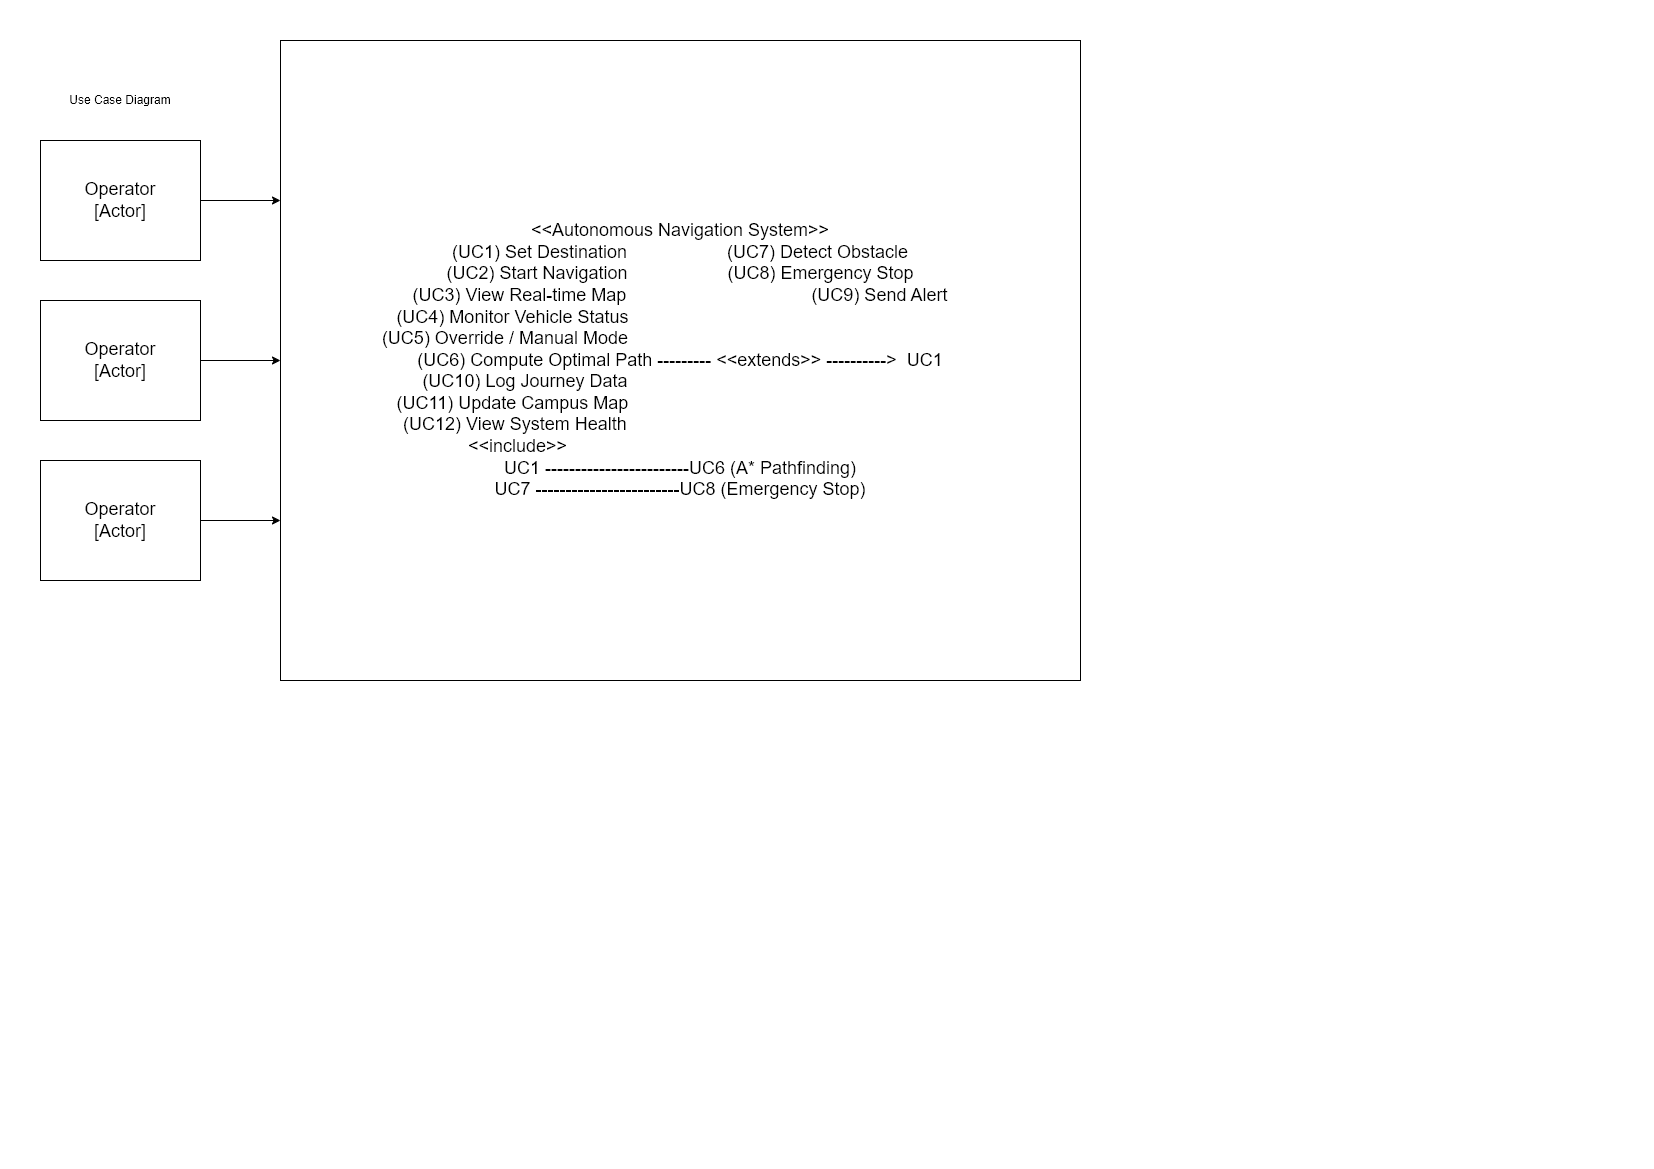

The diagram above was exported from draw.io. Its source (the exported page's mxGraphModel, read from the mxfile embedded in the PNG):
<mxGraphModel dx="1426" dy="863" grid="1" gridSize="10" guides="1" tooltips="1" connect="1" arrows="1" fold="1" page="1" pageScale="1" pageWidth="827" pageHeight="1169" math="0" shadow="0">
  <root>
    <mxCell id="0" />
    <mxCell id="1" parent="0" />
    <mxCell id="vB01rFSF1J_1GJvEtDyN-5" edge="1" parent="1" source="vB01rFSF1J_1GJvEtDyN-1" style="edgeStyle=orthogonalEdgeStyle;rounded=0;orthogonalLoop=1;jettySize=auto;html=1;entryX=0;entryY=0.25;entryDx=0;entryDy=0;fontSize=18;" target="vB01rFSF1J_1GJvEtDyN-4">
      <mxGeometry relative="1" as="geometry" />
    </mxCell>
    <mxCell id="vB01rFSF1J_1GJvEtDyN-1" parent="1" style="rounded=0;whiteSpace=wrap;html=1;fontSize=18;" value="Operator&lt;div&gt;[Actor]&lt;/div&gt;" vertex="1">
      <mxGeometry height="120" width="160" x="40" y="140" as="geometry" />
    </mxCell>
    <mxCell id="vB01rFSF1J_1GJvEtDyN-6" edge="1" parent="1" source="vB01rFSF1J_1GJvEtDyN-2" style="edgeStyle=orthogonalEdgeStyle;rounded=0;orthogonalLoop=1;jettySize=auto;html=1;entryX=0;entryY=0.5;entryDx=0;entryDy=0;fontSize=18;" target="vB01rFSF1J_1GJvEtDyN-4">
      <mxGeometry relative="1" as="geometry" />
    </mxCell>
    <mxCell id="vB01rFSF1J_1GJvEtDyN-2" parent="1" style="rounded=0;whiteSpace=wrap;html=1;fontSize=18;" value="Operator&lt;div&gt;[Actor]&lt;/div&gt;" vertex="1">
      <mxGeometry height="120" width="160" x="40" y="300" as="geometry" />
    </mxCell>
    <mxCell id="vB01rFSF1J_1GJvEtDyN-7" edge="1" parent="1" source="vB01rFSF1J_1GJvEtDyN-3" style="edgeStyle=orthogonalEdgeStyle;rounded=0;orthogonalLoop=1;jettySize=auto;html=1;entryX=0;entryY=0.75;entryDx=0;entryDy=0;fontSize=18;" target="vB01rFSF1J_1GJvEtDyN-4">
      <mxGeometry relative="1" as="geometry" />
    </mxCell>
    <mxCell id="vB01rFSF1J_1GJvEtDyN-3" parent="1" style="rounded=0;whiteSpace=wrap;html=1;fontSize=18;" value="Operator&lt;div&gt;[Actor]&lt;/div&gt;" vertex="1">
      <mxGeometry height="120" width="160" x="40" y="460" as="geometry" />
    </mxCell>
    <mxCell id="vB01rFSF1J_1GJvEtDyN-4" parent="1" style="rounded=0;whiteSpace=wrap;html=1;align=center;fontSize=18;" value="&lt;font&gt;&amp;lt;&amp;lt;Autonomous Navigation System&amp;gt;&amp;gt;&lt;/font&gt;&lt;div&gt;&lt;font&gt;(UC1) Set Destination&amp;nbsp; &amp;nbsp; &amp;nbsp; &amp;nbsp; &amp;nbsp; &amp;nbsp; &amp;nbsp; &amp;nbsp; &amp;nbsp; &amp;nbsp; (UC7) Detect Obstacle&lt;/font&gt;&lt;/div&gt;&lt;div&gt;&lt;font&gt;(UC2) Start Navigation&lt;span style=&quot;background-color: transparent; color: light-dark(rgb(0, 0, 0), rgb(255, 255, 255));&quot;&gt;&amp;nbsp; &amp;nbsp; &amp;nbsp; &amp;nbsp; &amp;nbsp; &amp;nbsp; &amp;nbsp; &amp;nbsp; &amp;nbsp; &amp;nbsp;&lt;/span&gt;&lt;span style=&quot;background-color: transparent; color: light-dark(rgb(0, 0, 0), rgb(255, 255, 255));&quot;&gt;&amp;nbsp;(UC8) Emergency Stop&lt;/span&gt;&lt;/font&gt;&lt;/div&gt;&lt;div&gt;&lt;font&gt;(UC3) View Real-time Map&lt;span style=&quot;background-color: transparent; color: light-dark(rgb(0, 0, 0), rgb(255, 255, 255));&quot;&gt;&amp;nbsp; &amp;nbsp;&lt;/span&gt;&lt;span style=&quot;background-color: transparent; color: light-dark(rgb(0, 0, 0), rgb(255, 255, 255));&quot;&gt;&amp;nbsp; &amp;nbsp; &amp;nbsp; &amp;nbsp; &amp;nbsp; &amp;nbsp; &amp;nbsp; &amp;nbsp; &amp;nbsp; &amp;nbsp;&lt;/span&gt;&lt;span style=&quot;background-color: transparent; color: light-dark(rgb(0, 0, 0), rgb(255, 255, 255));&quot;&gt;&amp;nbsp;&lt;/span&gt;&lt;span style=&quot;background-color: transparent; color: light-dark(rgb(0, 0, 0), rgb(255, 255, 255));&quot;&gt;&amp;nbsp; &amp;nbsp; &amp;nbsp;&lt;/span&gt;&lt;span style=&quot;background-color: transparent; color: light-dark(rgb(0, 0, 0), rgb(255, 255, 255));&quot;&gt;&amp;nbsp; &amp;nbsp; &amp;nbsp; &amp;nbsp; &lt;/span&gt;&lt;span style=&quot;background-color: transparent; color: light-dark(rgb(0, 0, 0), rgb(255, 255, 255));&quot;&gt;&amp;nbsp;(UC9) Send Alert&lt;/span&gt;&lt;/font&gt;&lt;/div&gt;&lt;div&gt;&lt;font&gt;(UC4) Monitor Vehicle Status&lt;span style=&quot;background-color: transparent; color: light-dark(rgb(0, 0, 0), rgb(255, 255, 255));&quot;&gt;&amp;nbsp; &amp;nbsp; &amp;nbsp; &amp;nbsp; &amp;nbsp;&lt;/span&gt;&lt;span style=&quot;background-color: transparent; color: light-dark(rgb(0, 0, 0), rgb(255, 255, 255));&quot;&gt;&amp;nbsp; &amp;nbsp; &amp;nbsp; &amp;nbsp; &amp;nbsp; &amp;nbsp; &amp;nbsp; &amp;nbsp; &amp;nbsp; &amp;nbsp;&lt;/span&gt;&lt;span style=&quot;background-color: transparent; color: light-dark(rgb(0, 0, 0), rgb(255, 255, 255));&quot;&gt;&amp;nbsp;&lt;/span&gt;&lt;span style=&quot;background-color: transparent; color: light-dark(rgb(0, 0, 0), rgb(255, 255, 255));&quot;&gt;&amp;nbsp; &amp;nbsp; &amp;nbsp; &amp;nbsp; &amp;nbsp; &amp;nbsp; &amp;nbsp; &amp;nbsp; &amp;nbsp; &amp;nbsp;&lt;/span&gt;&lt;span style=&quot;background-color: transparent; color: light-dark(rgb(0, 0, 0), rgb(255, 255, 255));&quot;&gt;&amp;nbsp; &amp;nbsp; &amp;nbsp; &amp;nbsp;&amp;nbsp;&lt;/span&gt;&lt;span style=&quot;background-color: transparent; color: light-dark(rgb(0, 0, 0), rgb(255, 255, 255));&quot;&gt;&amp;nbsp;&amp;nbsp; &amp;nbsp; &amp;nbsp; &amp;nbsp; &amp;nbsp;&lt;/span&gt;&lt;span style=&quot;background-color: transparent; color: light-dark(rgb(0, 0, 0), rgb(255, 255, 255));&quot;&gt;&amp;nbsp;&lt;/span&gt;&lt;/font&gt;&lt;/div&gt;&lt;div&gt;&lt;font&gt;(UC5) Override / Manual Mode&lt;span style=&quot;background-color: transparent; color: light-dark(rgb(0, 0, 0), rgb(255, 255, 255));&quot;&gt;&amp;nbsp; &amp;nbsp; &amp;nbsp; &amp;nbsp; &amp;nbsp; &amp;nbsp; &amp;nbsp; &amp;nbsp; &amp;nbsp; &amp;nbsp;&lt;/span&gt;&lt;span style=&quot;background-color: transparent; color: light-dark(rgb(0, 0, 0), rgb(255, 255, 255));&quot;&gt;&amp;nbsp;&lt;/span&gt;&lt;span style=&quot;background-color: transparent; color: light-dark(rgb(0, 0, 0), rgb(255, 255, 255));&quot;&gt;&amp;nbsp; &amp;nbsp; &amp;nbsp; &amp;nbsp; &amp;nbsp; &amp;nbsp; &amp;nbsp; &amp;nbsp; &amp;nbsp; &amp;nbsp;&lt;/span&gt;&lt;span style=&quot;background-color: transparent; color: light-dark(rgb(0, 0, 0), rgb(255, 255, 255));&quot;&gt;&amp;nbsp;&lt;/span&gt;&lt;span style=&quot;background-color: transparent; color: light-dark(rgb(0, 0, 0), rgb(255, 255, 255));&quot;&gt;&amp;nbsp; &amp;nbsp; &amp;nbsp; &amp;nbsp; &amp;nbsp; &amp;nbsp; &amp;nbsp; &amp;nbsp; &amp;nbsp; &amp;nbsp;&lt;/span&gt;&lt;span style=&quot;background-color: transparent; color: light-dark(rgb(0, 0, 0), rgb(255, 255, 255));&quot;&gt;&amp;nbsp;&lt;/span&gt;&lt;span style=&quot;background-color: transparent; color: light-dark(rgb(0, 0, 0), rgb(255, 255, 255));&quot;&gt;&amp;nbsp; &amp;nbsp; &amp;nbsp; &amp;nbsp; &amp;nbsp;&amp;nbsp;&lt;/span&gt;&lt;/font&gt;&lt;/div&gt;&lt;div&gt;&lt;font&gt;(UC6) Compute Optimal Path --------- &amp;lt;&amp;lt;extends&amp;gt;&amp;gt; ----------&amp;gt;&amp;nbsp; UC1&lt;/font&gt;&lt;/div&gt;&lt;div&gt;&lt;font&gt;(UC10) Log Journey Data&lt;span style=&quot;background-color: transparent; color: light-dark(rgb(0, 0, 0), rgb(255, 255, 255));&quot;&gt;&amp;nbsp; &amp;nbsp; &amp;nbsp; &amp;nbsp; &amp;nbsp; &amp;nbsp; &amp;nbsp; &amp;nbsp; &amp;nbsp; &amp;nbsp;&lt;/span&gt;&lt;span style=&quot;background-color: transparent; color: light-dark(rgb(0, 0, 0), rgb(255, 255, 255));&quot;&gt;&amp;nbsp;&lt;/span&gt;&lt;span style=&quot;background-color: transparent; color: light-dark(rgb(0, 0, 0), rgb(255, 255, 255));&quot;&gt;&amp;nbsp; &amp;nbsp; &amp;nbsp; &amp;nbsp; &amp;nbsp; &amp;nbsp; &amp;nbsp; &amp;nbsp; &amp;nbsp; &amp;nbsp;&lt;/span&gt;&lt;span style=&quot;background-color: transparent; color: light-dark(rgb(0, 0, 0), rgb(255, 255, 255));&quot;&gt;&amp;nbsp;&lt;/span&gt;&lt;span style=&quot;background-color: transparent; color: light-dark(rgb(0, 0, 0), rgb(255, 255, 255));&quot;&gt;&amp;nbsp; &amp;nbsp; &amp;nbsp; &amp;nbsp; &amp;nbsp; &amp;nbsp; &amp;nbsp; &amp;nbsp; &amp;nbsp; &amp;nbsp;&lt;/span&gt;&lt;span style=&quot;background-color: transparent; color: light-dark(rgb(0, 0, 0), rgb(255, 255, 255));&quot;&gt;&amp;nbsp; &amp;nbsp;&lt;/span&gt;&lt;/font&gt;&lt;/div&gt;&lt;div&gt;&lt;font&gt;(UC11) Update Campus Map&lt;span style=&quot;background-color: transparent; color: light-dark(rgb(0, 0, 0), rgb(255, 255, 255));&quot;&gt;&amp;nbsp; &amp;nbsp; &amp;nbsp; &amp;nbsp; &amp;nbsp; &amp;nbsp; &amp;nbsp; &amp;nbsp; &amp;nbsp; &amp;nbsp;&lt;/span&gt;&lt;span style=&quot;background-color: transparent; color: light-dark(rgb(0, 0, 0), rgb(255, 255, 255));&quot;&gt;&amp;nbsp;&lt;/span&gt;&lt;span style=&quot;background-color: transparent; color: light-dark(rgb(0, 0, 0), rgb(255, 255, 255));&quot;&gt;&amp;nbsp; &amp;nbsp; &amp;nbsp; &amp;nbsp; &amp;nbsp; &amp;nbsp; &amp;nbsp; &amp;nbsp; &amp;nbsp; &amp;nbsp;&lt;/span&gt;&lt;span style=&quot;background-color: transparent; color: light-dark(rgb(0, 0, 0), rgb(255, 255, 255));&quot;&gt;&amp;nbsp;&lt;/span&gt;&lt;span style=&quot;background-color: transparent; color: light-dark(rgb(0, 0, 0), rgb(255, 255, 255));&quot;&gt;&amp;nbsp; &amp;nbsp; &amp;nbsp; &amp;nbsp; &amp;nbsp; &amp;nbsp; &amp;nbsp; &amp;nbsp; &amp;nbsp; &amp;nbsp;&lt;/span&gt;&lt;span style=&quot;background-color: transparent; color: light-dark(rgb(0, 0, 0), rgb(255, 255, 255));&quot;&gt;&amp;nbsp; &amp;nbsp; &amp;nbsp; &amp;nbsp;&amp;nbsp;&lt;/span&gt;&lt;/font&gt;&lt;/div&gt;&lt;div&gt;&lt;font&gt;(UC12) View System Health&lt;span style=&quot;background-color: transparent; color: light-dark(rgb(0, 0, 0), rgb(255, 255, 255));&quot;&gt;&amp;nbsp; &amp;nbsp; &amp;nbsp; &amp;nbsp; &amp;nbsp; &amp;nbsp; &amp;nbsp; &amp;nbsp; &amp;nbsp; &amp;nbsp;&lt;/span&gt;&lt;span style=&quot;background-color: transparent; color: light-dark(rgb(0, 0, 0), rgb(255, 255, 255));&quot;&gt;&amp;nbsp;&lt;/span&gt;&lt;span style=&quot;background-color: transparent; color: light-dark(rgb(0, 0, 0), rgb(255, 255, 255));&quot;&gt;&amp;nbsp; &amp;nbsp; &amp;nbsp; &amp;nbsp; &amp;nbsp; &amp;nbsp; &amp;nbsp; &amp;nbsp; &amp;nbsp; &amp;nbsp;&lt;/span&gt;&lt;span style=&quot;background-color: transparent; color: light-dark(rgb(0, 0, 0), rgb(255, 255, 255));&quot;&gt;&amp;nbsp;&lt;/span&gt;&lt;span style=&quot;background-color: transparent; color: light-dark(rgb(0, 0, 0), rgb(255, 255, 255));&quot;&gt;&amp;nbsp; &amp;nbsp; &amp;nbsp; &amp;nbsp; &amp;nbsp; &amp;nbsp; &amp;nbsp; &amp;nbsp; &amp;nbsp; &amp;nbsp;&lt;/span&gt;&lt;span style=&quot;background-color: transparent; color: light-dark(rgb(0, 0, 0), rgb(255, 255, 255));&quot;&gt;&amp;nbsp;&lt;/span&gt;&lt;span style=&quot;background-color: transparent; color: light-dark(rgb(0, 0, 0), rgb(255, 255, 255));&quot;&gt;&amp;nbsp; &amp;nbsp; &amp;nbsp;&amp;nbsp;&lt;/span&gt;&lt;/font&gt;&lt;/div&gt;&lt;div&gt;&lt;font&gt;&lt;span style=&quot;background-color: transparent; color: light-dark(rgb(0, 0, 0), rgb(255, 255, 255));&quot;&gt;&amp;lt;&amp;lt;include&amp;gt;&amp;gt;&lt;/span&gt;&lt;span style=&quot;background-color: transparent; color: light-dark(rgb(0, 0, 0), rgb(255, 255, 255));&quot;&gt;&amp;nbsp; &amp;nbsp; &amp;nbsp; &amp;nbsp; &amp;nbsp; &amp;nbsp; &amp;nbsp; &amp;nbsp; &amp;nbsp; &amp;nbsp;&lt;/span&gt;&lt;span style=&quot;background-color: transparent; color: light-dark(rgb(0, 0, 0), rgb(255, 255, 255));&quot;&gt;&amp;nbsp;&lt;/span&gt;&lt;span style=&quot;background-color: transparent; color: light-dark(rgb(0, 0, 0), rgb(255, 255, 255));&quot;&gt;&amp;nbsp; &amp;nbsp; &amp;nbsp; &amp;nbsp; &amp;nbsp; &amp;nbsp; &amp;nbsp; &amp;nbsp; &amp;nbsp; &amp;nbsp;&lt;/span&gt;&lt;span style=&quot;background-color: transparent; color: light-dark(rgb(0, 0, 0), rgb(255, 255, 255));&quot;&gt;&amp;nbsp;&lt;/span&gt;&lt;span style=&quot;background-color: transparent; color: light-dark(rgb(0, 0, 0), rgb(255, 255, 255));&quot;&gt;&amp;nbsp; &amp;nbsp; &amp;nbsp; &amp;nbsp; &amp;nbsp; &amp;nbsp; &amp;nbsp; &amp;nbsp; &amp;nbsp; &amp;nbsp;&lt;/span&gt;&lt;span style=&quot;background-color: transparent; color: light-dark(rgb(0, 0, 0), rgb(255, 255, 255));&quot;&gt;&amp;nbsp;&lt;/span&gt;&lt;span style=&quot;background-color: transparent; color: light-dark(rgb(0, 0, 0), rgb(255, 255, 255));&quot;&gt;&amp;nbsp; &amp;nbsp; &amp;nbsp;&lt;/span&gt;&lt;/font&gt;&lt;/div&gt;&lt;div&gt;&lt;span style=&quot;background-color: transparent; color: light-dark(rgb(0, 0, 0), rgb(255, 255, 255));&quot;&gt;&lt;font&gt;UC1 ------------------------UC6 (A* Pathfinding)&lt;/font&gt;&lt;/span&gt;&lt;/div&gt;&lt;div&gt;&lt;font&gt;UC7 ------------------------UC8 (Emergency Stop)&lt;/font&gt;&lt;span style=&quot;background-color: transparent; color: light-dark(rgb(0, 0, 0), rgb(255, 255, 255));&quot;&gt;&lt;/span&gt;&lt;/div&gt;" vertex="1">
      <mxGeometry height="640" width="800" x="280" y="40" as="geometry" />
    </mxCell>
    <mxCell id="vB01rFSF1J_1GJvEtDyN-10" parent="1" style="text;html=1;whiteSpace=wrap;strokeColor=none;fillColor=none;align=center;verticalAlign=middle;rounded=0;labelBackgroundColor=default;" value="Use Case Diagram" vertex="1">
      <mxGeometry height="40" width="120" x="60" y="80" as="geometry" />
    </mxCell>
  </root>
</mxGraphModel>